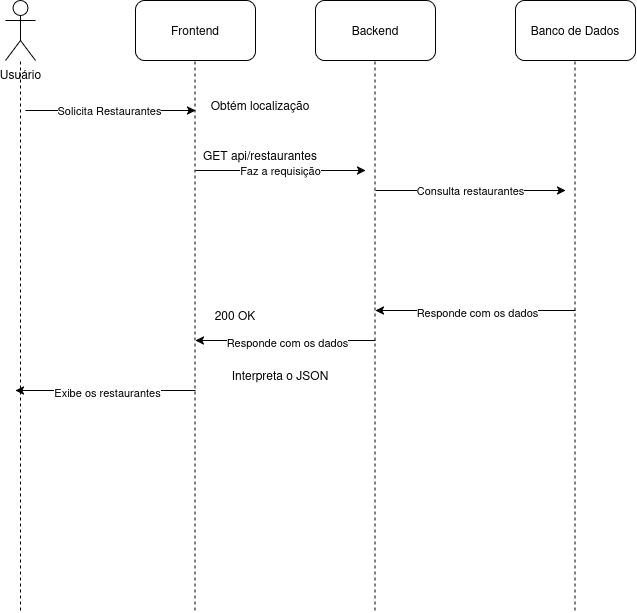

The diagram above was exported from draw.io. Its source (the exported page's mxGraphModel, read from the mxfile embedded in the PNG):
<mxGraphModel dx="693" dy="795" grid="1" gridSize="10" guides="1" tooltips="1" connect="1" arrows="1" fold="1" page="1" pageScale="1" pageWidth="827" pageHeight="1169" math="0" shadow="0">
  <root>
    <mxCell id="0" />
    <mxCell id="1" parent="0" />
    <mxCell id="nIyP7Rrzs2fsbWgVPKHD-1" parent="1" style="shape=umlActor;verticalLabelPosition=bottom;verticalAlign=top;html=1;outlineConnect=0;" value="Usuário" vertex="1">
      <mxGeometry height="60" width="30" x="80" y="50" as="geometry" />
    </mxCell>
    <mxCell id="nIyP7Rrzs2fsbWgVPKHD-2" parent="1" style="rounded=1;whiteSpace=wrap;html=1;" value="&lt;div&gt;Frontend&lt;/div&gt;" vertex="1">
      <mxGeometry height="60" width="120" x="210" y="50" as="geometry" />
    </mxCell>
    <mxCell id="nIyP7Rrzs2fsbWgVPKHD-3" parent="1" style="rounded=1;whiteSpace=wrap;html=1;" value="&lt;div&gt;Backend&lt;/div&gt;" vertex="1">
      <mxGeometry height="60" width="120" x="390" y="50" as="geometry" />
    </mxCell>
    <mxCell id="nIyP7Rrzs2fsbWgVPKHD-4" parent="1" style="rounded=1;whiteSpace=wrap;html=1;" value="&lt;div&gt;Banco de Dados&lt;/div&gt;" vertex="1">
      <mxGeometry height="60" width="120" x="590" y="50" as="geometry" />
    </mxCell>
    <mxCell id="nIyP7Rrzs2fsbWgVPKHD-6" edge="1" parent="1" style="endArrow=none;dashed=1;html=1;rounded=0;" target="nIyP7Rrzs2fsbWgVPKHD-1" value="">
      <mxGeometry height="50" relative="1" width="50" as="geometry">
        <Array as="points">
          <mxPoint x="95" y="390" />
        </Array>
        <mxPoint x="95" y="660" as="sourcePoint" />
        <mxPoint x="440" y="380" as="targetPoint" />
      </mxGeometry>
    </mxCell>
    <mxCell id="nIyP7Rrzs2fsbWgVPKHD-7" edge="1" parent="1" style="endArrow=none;dashed=1;html=1;rounded=0;" value="">
      <mxGeometry height="50" relative="1" width="50" as="geometry">
        <mxPoint x="269.5" y="660" as="sourcePoint" />
        <mxPoint x="269.5" y="110" as="targetPoint" />
      </mxGeometry>
    </mxCell>
    <mxCell id="nIyP7Rrzs2fsbWgVPKHD-8" edge="1" parent="1" style="endArrow=none;dashed=1;html=1;rounded=0;" value="">
      <mxGeometry height="50" relative="1" width="50" as="geometry">
        <mxPoint x="449.5" y="660" as="sourcePoint" />
        <mxPoint x="449.5" y="110" as="targetPoint" />
      </mxGeometry>
    </mxCell>
    <mxCell id="nIyP7Rrzs2fsbWgVPKHD-9" edge="1" parent="1" style="endArrow=none;dashed=1;html=1;rounded=0;" value="">
      <mxGeometry height="50" relative="1" width="50" as="geometry">
        <mxPoint x="649.5" y="660" as="sourcePoint" />
        <mxPoint x="649.5" y="110" as="targetPoint" />
      </mxGeometry>
    </mxCell>
    <mxCell id="nIyP7Rrzs2fsbWgVPKHD-11" edge="1" parent="1" style="endArrow=classic;html=1;rounded=0;" value="">
      <mxGeometry height="50" relative="1" width="50" as="geometry">
        <mxPoint x="100" y="160" as="sourcePoint" />
        <mxPoint x="270" y="160" as="targetPoint" />
      </mxGeometry>
    </mxCell>
    <mxCell id="nIyP7Rrzs2fsbWgVPKHD-12" connectable="0" parent="nIyP7Rrzs2fsbWgVPKHD-11" style="edgeLabel;html=1;align=center;verticalAlign=middle;resizable=0;points=[];" value="Solicita Restaurantes" vertex="1">
      <mxGeometry relative="1" x="-0.0222" y="1" as="geometry">
        <mxPoint as="offset" />
      </mxGeometry>
    </mxCell>
    <mxCell id="nIyP7Rrzs2fsbWgVPKHD-13" edge="1" parent="1" style="endArrow=classic;html=1;rounded=0;" value="">
      <mxGeometry height="50" relative="1" width="50" as="geometry">
        <mxPoint x="270" y="220" as="sourcePoint" />
        <mxPoint x="440" y="220" as="targetPoint" />
      </mxGeometry>
    </mxCell>
    <mxCell id="nIyP7Rrzs2fsbWgVPKHD-17" connectable="0" parent="nIyP7Rrzs2fsbWgVPKHD-13" style="edgeLabel;html=1;align=center;verticalAlign=middle;resizable=0;points=[];" value="Faz a requisição" vertex="1">
      <mxGeometry relative="1" x="-0.0118" y="1" as="geometry">
        <mxPoint as="offset" />
      </mxGeometry>
    </mxCell>
    <mxCell id="nIyP7Rrzs2fsbWgVPKHD-15" parent="1" style="text;html=1;whiteSpace=wrap;strokeColor=none;fillColor=none;align=center;verticalAlign=middle;rounded=0;" value="Obtém localização" vertex="1">
      <mxGeometry height="30" width="130" x="270" y="140" as="geometry" />
    </mxCell>
    <mxCell id="nIyP7Rrzs2fsbWgVPKHD-18" edge="1" parent="1" style="endArrow=classic;html=1;rounded=0;" value="">
      <mxGeometry height="50" relative="1" width="50" as="geometry">
        <mxPoint x="450" y="240" as="sourcePoint" />
        <mxPoint x="640" y="240" as="targetPoint" />
      </mxGeometry>
    </mxCell>
    <mxCell id="nIyP7Rrzs2fsbWgVPKHD-19" connectable="0" parent="nIyP7Rrzs2fsbWgVPKHD-18" style="edgeLabel;html=1;align=center;verticalAlign=middle;resizable=0;points=[];" value="Consulta restaurantes" vertex="1">
      <mxGeometry relative="1" x="-0.0118" y="1" as="geometry">
        <mxPoint as="offset" />
      </mxGeometry>
    </mxCell>
    <mxCell id="nIyP7Rrzs2fsbWgVPKHD-20" edge="1" parent="1" style="endArrow=classic;html=1;rounded=0;" value="">
      <mxGeometry height="50" relative="1" width="50" as="geometry">
        <mxPoint x="650" y="360" as="sourcePoint" />
        <mxPoint x="450" y="360" as="targetPoint" />
      </mxGeometry>
    </mxCell>
    <mxCell id="nIyP7Rrzs2fsbWgVPKHD-21" connectable="0" parent="nIyP7Rrzs2fsbWgVPKHD-20" style="edgeLabel;html=1;align=center;verticalAlign=middle;resizable=0;points=[];" value="Responde com os dados" vertex="1">
      <mxGeometry relative="1" x="-0.0118" y="1" as="geometry">
        <mxPoint as="offset" />
      </mxGeometry>
    </mxCell>
    <mxCell id="nIyP7Rrzs2fsbWgVPKHD-22" edge="1" parent="1" style="endArrow=classic;html=1;rounded=0;" value="">
      <mxGeometry height="50" relative="1" width="50" as="geometry">
        <mxPoint x="450" y="390" as="sourcePoint" />
        <mxPoint x="270" y="390" as="targetPoint" />
      </mxGeometry>
    </mxCell>
    <mxCell id="nIyP7Rrzs2fsbWgVPKHD-23" connectable="0" parent="nIyP7Rrzs2fsbWgVPKHD-22" style="edgeLabel;html=1;align=center;verticalAlign=middle;resizable=0;points=[];" value="Responde com os dados" vertex="1">
      <mxGeometry relative="1" x="-0.0118" y="1" as="geometry">
        <mxPoint as="offset" />
      </mxGeometry>
    </mxCell>
    <mxCell id="nIyP7Rrzs2fsbWgVPKHD-24" parent="1" style="text;html=1;whiteSpace=wrap;strokeColor=none;fillColor=none;align=center;verticalAlign=middle;rounded=0;" value="&lt;div&gt;Interpreta o JSON&lt;/div&gt;" vertex="1">
      <mxGeometry height="30" width="130" x="290" y="410" as="geometry" />
    </mxCell>
    <mxCell id="nIyP7Rrzs2fsbWgVPKHD-25" edge="1" parent="1" style="endArrow=classic;html=1;rounded=0;" value="">
      <mxGeometry height="50" relative="1" width="50" as="geometry">
        <mxPoint x="270" y="440" as="sourcePoint" />
        <mxPoint x="90" y="440" as="targetPoint" />
      </mxGeometry>
    </mxCell>
    <mxCell id="nIyP7Rrzs2fsbWgVPKHD-26" connectable="0" parent="nIyP7Rrzs2fsbWgVPKHD-25" style="edgeLabel;html=1;align=center;verticalAlign=middle;resizable=0;points=[];" value="Exibe os restaurantes" vertex="1">
      <mxGeometry relative="1" x="-0.0118" y="1" as="geometry">
        <mxPoint as="offset" />
      </mxGeometry>
    </mxCell>
    <mxCell id="nIyP7Rrzs2fsbWgVPKHD-27" parent="1" style="text;html=1;whiteSpace=wrap;strokeColor=none;fillColor=none;align=center;verticalAlign=middle;rounded=0;" value="GET api/restaurantes" vertex="1">
      <mxGeometry height="30" width="130" x="270" y="190" as="geometry" />
    </mxCell>
    <mxCell id="nIyP7Rrzs2fsbWgVPKHD-28" parent="1" style="text;html=1;whiteSpace=wrap;strokeColor=none;fillColor=none;align=center;verticalAlign=middle;rounded=0;" value="200 OK" vertex="1">
      <mxGeometry height="30" width="60" x="280" y="350" as="geometry" />
    </mxCell>
  </root>
</mxGraphModel>